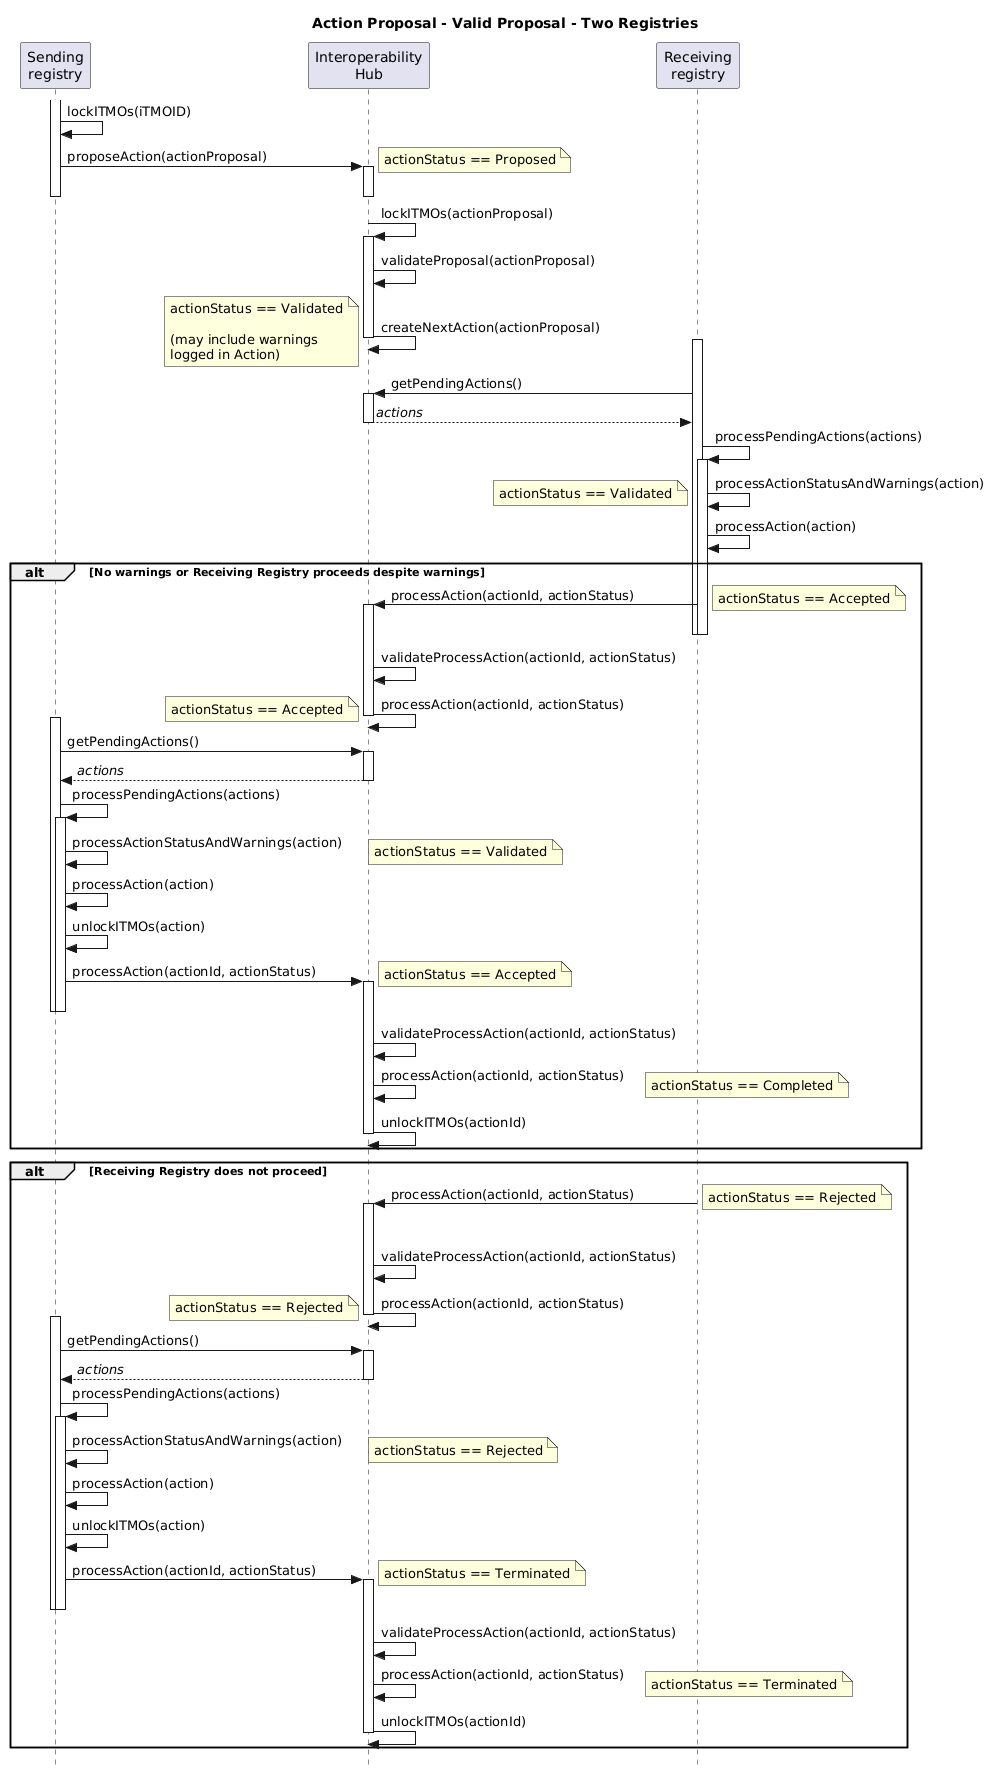

The diagram above was rendered by PlantUML. Its source (embedded in the PNG):
@startuml actionProposal_Valie_TwoReg_Sequence

title Action Proposal - Valid Proposal - Two Registries

skinparam style strictuml

participant "Sending\nregistry" as Sender
participant "Interoperability\nHub" as Hub
participant "Receiving\nregistry" as Receiver

activate Sender
Sender -> Sender: lockITMOs(iTMOID)
Sender -> Hub++ : proposeAction(actionProposal)
note right: actionStatus == Proposed
deactivate Hub
deactivate Sender

Hub -> Hub++: lockITMOs(actionProposal)
Hub -> Hub: validateProposal(actionProposal)
Hub -> Hub--: createNextAction(actionProposal)
note left: actionStatus == Validated\n\n(may include warnings\nlogged in Action)

activate Receiver
Receiver -> Hub++: getPendingActions()
Receiver <-- Hub: //actions//
deactivate Hub

Receiver -> Receiver: processPendingActions(actions)
activate Receiver
Receiver -> Receiver: processActionStatusAndWarnings(action)
note left: actionStatus == Validated
Receiver -> Receiver: processAction(action)

alt No warnings or Receiving Registry proceeds despite warnings

  Receiver -> Hub++: processAction(actionId, actionStatus)
  deactivate Receiver
  deactivate Receiver
  note right: actionStatus == Accepted
  Hub -> Hub: validateProcessAction(actionId, actionStatus)
  Hub -> Hub: processAction(actionId, actionStatus)
  note left: actionStatus == Accepted
  deactivate Hub

  activate Sender
  Sender -> Hub++ : getPendingActions()
  Sender <-- Hub : //actions//
  deactivate Hub
  
  Sender -> Sender: processPendingActions(actions)
  activate Sender
  Sender -> Sender: processActionStatusAndWarnings(action)
  note right: actionStatus == Validated
  Sender -> Sender: processAction(action)
  Sender -> Sender: unlockITMOs(action)

  Sender -> Hub++: processAction(actionId, actionStatus)
  note right: actionStatus == Accepted
  deactivate Sender
  deactivate Sender
  Hub -> Hub: validateProcessAction(actionId, actionStatus)
  Hub -> Hub: processAction(actionId, actionStatus)
  note right: actionStatus == Completed
  Hub -> Hub--: unlockITMOs(actionId)

end

alt Receiving Registry does not proceed

  activate Receiver
  activate Receiver
  Receiver -> Hub++: processAction(actionId, actionStatus)
  note right: actionStatus == Rejected
  deactivate Receiver
  deactivate Receiver
  Hub -> Hub: validateProcessAction(actionId, actionStatus)
  Hub -> Hub: processAction(actionId, actionStatus)
  note left: actionStatus == Rejected
  deactivate Hub

  activate Sender
  Sender -> Hub++ : getPendingActions()
  Sender <-- Hub: //actions//
  deactivate Hub
  
  Sender -> Sender: processPendingActions(actions)
  activate Sender
  Sender -> Sender: processActionStatusAndWarnings(action)
  note right: actionStatus == Rejected

  Sender -> Sender: processAction(action)
  Sender -> Sender: unlockITMOs(action)

  Sender -> Hub++: processAction(actionId, actionStatus)
  note right: actionStatus == Terminated
  deactivate Sender
  deactivate Sender
  Hub -> Hub: validateProcessAction(actionId, actionStatus)
  Hub -> Hub: processAction(actionId, actionStatus)
  note right: actionStatus == Terminated
  Hub -> Hub--: unlockITMOs(actionId)

end

@enduml